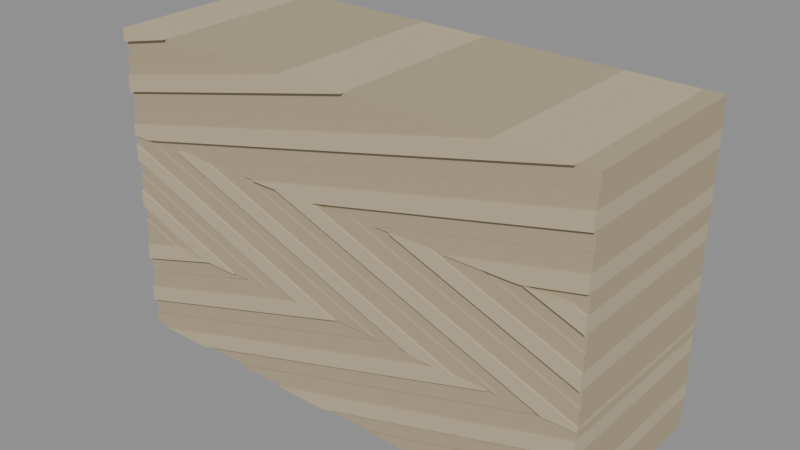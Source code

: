 # Source: cross-bedded-sandstone.blend  (saved by Blender 4.3.34; exported with 4.5.12 LTS)
import bpy
from mathutils import Matrix  # noqa: F401  (used for matrix-valued properties, if any)

bpy.ops.wm.read_factory_settings(use_empty=True)
scene = bpy.context.scene
scene.name = 'Scene'

# ---- collections
col_export = bpy.data.collections.new('EXPORT'); scene.collection.children.link(col_export)

# ---- materials (node trees are filled in below, after node groups)
mat_sandstone_inclined_laminae = bpy.data.materials.new('sandstone-inclined-laminae')
mat_sandstone_inclined_laminae.use_backface_culling = True
mat_sandstone_inclined_laminae.diffuse_color = (0.4452, 0.3663, 0.2384, 1.0)
mat_sandstone_inclined_laminae.roughness = 0.86
mat_subtle_lamina_color_variation = bpy.data.materials.new('subtle-lamina-color-variation')
mat_subtle_lamina_color_variation.use_backface_culling = True
mat_subtle_lamina_color_variation.diffuse_color = (0.5333, 0.4452, 0.2961, 1.0)
mat_subtle_lamina_color_variation.roughness = 0.86

# ---- material node trees
mat_sandstone_inclined_laminae.use_nodes = True; mat_sandstone_inclined_laminae.node_tree.nodes.clear()
_N = mat_sandstone_inclined_laminae.node_tree.nodes; _L = mat_sandstone_inclined_laminae.node_tree.links
n0 = _N.new('ShaderNodeBsdfPrincipled'); n0.name = 'Principled BSDF'; n0.location = (0, 0)
n0.inputs[0].default_value = (0.4452, 0.3663, 0.2384, 1.0)
n0.inputs[2].default_value = 0.86
n1 = _N.new('ShaderNodeOutputMaterial'); n1.name = 'Material Output'; n1.location = (0, 0)
_L.new(n0.outputs[0], n1.inputs[0])
n1.is_active_output = True
mat_subtle_lamina_color_variation.use_nodes = True; mat_subtle_lamina_color_variation.node_tree.nodes.clear()
_N = mat_subtle_lamina_color_variation.node_tree.nodes; _L = mat_subtle_lamina_color_variation.node_tree.links
n0 = _N.new('ShaderNodeBsdfPrincipled'); n0.name = 'Principled BSDF'; n0.location = (0, 0)
n0.inputs[0].default_value = (0.5333, 0.4452, 0.2961, 1.0)
n0.inputs[2].default_value = 0.86
n1 = _N.new('ShaderNodeOutputMaterial'); n1.name = 'Material Output'; n1.location = (0, 0)
_L.new(n0.outputs[0], n1.inputs[0])
n1.is_active_output = True

# ---- meshes
me_three_crossbed_sets_with_physically_truncated_inclined_laminae = bpy.data.meshes.new('three-crossbed-sets-with-physically-truncated-inclined-laminae-')
me_three_crossbed_sets_with_physically_truncated_inclined_laminae.from_pydata([(0.3233, -0.157, 0.0), (0.4, -0.157, 0.0), (0.4, -0.157, 0.023), (0.3233, 0.145, 0.0), (0.4, 0.145, 0.0), (0.4, 0.145, 0.023), (0.2367, -0.154, 0.0), (0.3233, -0.154, 0.0), (0.4, -0.154, 0.023), (0.4, -0.154, 0.049), (0.2367, 0.145, 0.0), (0.3233, 0.145, 0.0), (0.4, 0.145, 0.023), (0.4, 0.145, 0.049), (0.15, -0.16, 0.0), (0.2367, -0.16, 0.0), (0.4, -0.16, 0.049), (0.4, -0.16, 0.075), (0.15, 0.145, 0.0), (0.2367, 0.145, 0.0), (0.4, 0.145, 0.049), (0.4, 0.145, 0.075), (0.06333, -0.157, 0.0), (0.15, -0.157, 0.0), (0.4, -0.157, 0.075), (0.4, -0.157, 0.101), (0.06333, 0.145, 0.0), (0.15, 0.145, 0.0), (0.4, 0.145, 0.075), (0.4, 0.145, 0.101), (-0.02333, -0.154, 0.0), (0.06333, -0.154, 0.0), (0.4, -0.154, 0.101), (0.4, -0.154, 0.127), (-0.02333, 0.145, 0.0), (0.06333, 0.145, 0.0), (0.4, 0.145, 0.101), (0.4, 0.145, 0.127), (-0.11, -0.16, 0.0), (-0.02333, -0.16, 0.0), (0.4, -0.16, 0.127), (0.4, -0.16, 0.153), (-0.11, 0.145, 0.0), (-0.02333, 0.145, 0.0), (0.4, 0.145, 0.127), (0.4, 0.145, 0.153), (-0.1967, -0.157, 0.0), (-0.11, -0.157, 0.0), (0.4, -0.157, 0.153), (0.4, -0.157, 0.165), (0.3533, -0.157, 0.165), (-0.1967, 0.145, 0.0), (-0.11, 0.145, 0.0), (0.4, 0.145, 0.153), (0.4, 0.145, 0.165), (0.3533, 0.145, 0.165), (-0.2833, -0.154, 0.0), (-0.1967, -0.154, 0.0), (0.3533, -0.154, 0.165), (0.2667, -0.154, 0.165), (-0.2833, 0.145, 0.0), (-0.1967, 0.145, 0.0), (0.3533, 0.145, 0.165), (0.2667, 0.145, 0.165), (-0.37, -0.16, 0.0), (-0.2833, -0.16, 0.0), (0.2667, -0.16, 0.165), (0.18, -0.16, 0.165), (-0.37, 0.145, 0.0), (-0.2833, 0.145, 0.0), (0.2667, 0.145, 0.165), (0.18, 0.145, 0.165), (-0.4, -0.157, 0.0), (-0.37, -0.157, 0.0), (0.18, -0.157, 0.165), (0.09333, -0.157, 0.165), (-0.4, -0.157, 0.017), (-0.4, 0.145, 0.0), (-0.37, 0.145, 0.0), (0.18, 0.145, 0.165), (0.09333, 0.145, 0.165), (-0.4, 0.145, 0.017), (0.09333, -0.154, 0.165), (0.006667, -0.154, 0.165), (-0.4, -0.154, 0.043), (-0.4, -0.154, 0.017), (0.09333, 0.145, 0.165), (0.006667, 0.145, 0.165), (-0.4, 0.145, 0.043), (-0.4, 0.145, 0.017), (0.006667, -0.16, 0.165), (-0.08, -0.16, 0.165), (-0.4, -0.16, 0.069), (-0.4, -0.16, 0.043), (0.006667, 0.145, 0.165), (-0.08, 0.145, 0.165), (-0.4, 0.145, 0.069), (-0.4, 0.145, 0.043), (-0.08, -0.157, 0.165), (-0.1667, -0.157, 0.165), (-0.4, -0.157, 0.095), (-0.4, -0.157, 0.069), (-0.08, 0.145, 0.165), (-0.1667, 0.145, 0.165), (-0.4, 0.145, 0.095), (-0.4, 0.145, 0.069), (-0.1667, -0.154, 0.165), (-0.2533, -0.154, 0.165), (-0.4, -0.154, 0.121), (-0.4, -0.154, 0.095), (-0.1667, 0.145, 0.165), (-0.2533, 0.145, 0.165), (-0.4, 0.145, 0.121), (-0.4, 0.145, 0.095), (-0.2533, -0.16, 0.165), (-0.34, -0.16, 0.165), (-0.4, -0.16, 0.147), (-0.4, -0.16, 0.121), (-0.2533, 0.145, 0.165), (-0.34, 0.145, 0.165), (-0.4, 0.145, 0.147), (-0.4, 0.145, 0.121), (-0.34, -0.157, 0.165), (-0.4, -0.157, 0.165), (-0.4, -0.157, 0.147), (-0.34, 0.145, 0.165), (-0.4, 0.145, 0.165), (-0.4, 0.145, 0.147), (-0.4, -0.157, 0.165), (-0.3342, -0.157, 0.165), (-0.4, -0.157, 0.19), (-0.4, 0.145, 0.165), (-0.3342, 0.145, 0.165), (-0.4, 0.145, 0.19), (-0.3342, -0.154, 0.165), (-0.2658, -0.154, 0.165), (-0.4, -0.154, 0.216), (-0.4, -0.154, 0.19), (-0.3342, 0.145, 0.165), (-0.2658, 0.145, 0.165), (-0.4, 0.145, 0.216), (-0.4, 0.145, 0.19), (-0.2658, -0.16, 0.165), (-0.1974, -0.16, 0.165), (-0.4, -0.16, 0.242), (-0.4, -0.16, 0.216), (-0.2658, 0.145, 0.165), (-0.1974, 0.145, 0.165), (-0.4, 0.145, 0.242), (-0.4, 0.145, 0.216), (-0.1974, -0.157, 0.165), (-0.1289, -0.157, 0.165), (-0.4, -0.157, 0.268), (-0.4, -0.157, 0.242), (-0.1974, 0.145, 0.165), (-0.1289, 0.145, 0.165), (-0.4, 0.145, 0.268), (-0.4, 0.145, 0.242), (-0.1289, -0.154, 0.165), (-0.06053, -0.154, 0.165), (-0.4, -0.154, 0.294), (-0.4, -0.154, 0.268), (-0.1289, 0.145, 0.165), (-0.06053, 0.145, 0.165), (-0.4, 0.145, 0.294), (-0.4, 0.145, 0.268), (-0.06053, -0.16, 0.165), (0.007895, -0.16, 0.165), (-0.4, -0.16, 0.32), (-0.4, -0.16, 0.294), (-0.06053, 0.145, 0.165), (0.007895, 0.145, 0.165), (-0.4, 0.145, 0.32), (-0.4, 0.145, 0.294), (0.007895, -0.157, 0.165), (0.07632, -0.157, 0.165), (-0.3711, -0.157, 0.335), (-0.4, -0.157, 0.335), (-0.4, -0.157, 0.32), (0.007895, 0.145, 0.165), (0.07632, 0.145, 0.165), (-0.3711, 0.145, 0.335), (-0.4, 0.145, 0.335), (-0.4, 0.145, 0.32), (0.07632, -0.154, 0.165), (0.1447, -0.154, 0.165), (-0.3026, -0.154, 0.335), (-0.3711, -0.154, 0.335), (0.07632, 0.145, 0.165), (0.1447, 0.145, 0.165), (-0.3026, 0.145, 0.335), (-0.3711, 0.145, 0.335), (0.1447, -0.16, 0.165), (0.2132, -0.16, 0.165), (-0.2342, -0.16, 0.335), (-0.3026, -0.16, 0.335), (0.1447, 0.145, 0.165), (0.2132, 0.145, 0.165), (-0.2342, 0.145, 0.335), (-0.3026, 0.145, 0.335), (0.2132, -0.157, 0.165), (0.2816, -0.157, 0.165), (-0.1658, -0.157, 0.335), (-0.2342, -0.157, 0.335), (0.2132, 0.145, 0.165), (0.2816, 0.145, 0.165), (-0.1658, 0.145, 0.335), (-0.2342, 0.145, 0.335), (0.2816, -0.154, 0.165), (0.35, -0.154, 0.165), (-0.09737, -0.154, 0.335), (-0.1658, -0.154, 0.335), (0.2816, 0.145, 0.165), (0.35, 0.145, 0.165), (-0.09737, 0.145, 0.335), (-0.1658, 0.145, 0.335), (0.35, -0.16, 0.165), (0.4, -0.16, 0.165), (0.4, -0.16, 0.172), (-0.02895, -0.16, 0.335), (-0.09737, -0.16, 0.335), (0.35, 0.145, 0.165), (0.4, 0.145, 0.165), (0.4, 0.145, 0.172), (-0.02895, 0.145, 0.335), (-0.09737, 0.145, 0.335), (0.4, -0.157, 0.172), (0.4, -0.157, 0.198), (0.03947, -0.157, 0.335), (-0.02895, -0.157, 0.335), (0.4, 0.145, 0.172), (0.4, 0.145, 0.198), (0.03947, 0.145, 0.335), (-0.02895, 0.145, 0.335), (0.4, -0.154, 0.198), (0.4, -0.154, 0.224), (0.1079, -0.154, 0.335), (0.03947, -0.154, 0.335), (0.4, 0.145, 0.198), (0.4, 0.145, 0.224), (0.1079, 0.145, 0.335), (0.03947, 0.145, 0.335), (0.4, -0.16, 0.224), (0.4, -0.16, 0.25), (0.1763, -0.16, 0.335), (0.1079, -0.16, 0.335), (0.4, 0.145, 0.224), (0.4, 0.145, 0.25), (0.1763, 0.145, 0.335), (0.1079, 0.145, 0.335), (0.4, -0.157, 0.25), (0.4, -0.157, 0.276), (0.2447, -0.157, 0.335), (0.1763, -0.157, 0.335), (0.4, 0.145, 0.25), (0.4, 0.145, 0.276), (0.2447, 0.145, 0.335), (0.1763, 0.145, 0.335), (0.4, -0.154, 0.276), (0.4, -0.154, 0.302), (0.3132, -0.154, 0.335), (0.2447, -0.154, 0.335), (0.4, 0.145, 0.276), (0.4, 0.145, 0.302), (0.3132, 0.145, 0.335), (0.2447, 0.145, 0.335), (0.4, -0.16, 0.302), (0.4, -0.16, 0.328), (0.3816, -0.16, 0.335), (0.3132, -0.16, 0.335), (0.4, 0.145, 0.302), (0.4, 0.145, 0.328), (0.3816, 0.145, 0.335), (0.3132, 0.145, 0.335), (0.4, -0.157, 0.328), (0.4, -0.157, 0.335), (0.3816, -0.157, 0.335), (0.4, 0.145, 0.328), (0.4, 0.145, 0.335), (0.3816, 0.145, 0.335), (0.3087, -0.154, 0.335), (0.4, -0.154, 0.335), (0.4, -0.154, 0.356), (0.3087, 0.145, 0.335), (0.4, 0.145, 0.335), (0.4, 0.145, 0.356), (0.1957, -0.16, 0.335), (0.3087, -0.16, 0.335), (0.4, -0.16, 0.356), (0.4, -0.16, 0.382), (0.1957, 0.145, 0.335), (0.3087, 0.145, 0.335), (0.4, 0.145, 0.356), (0.4, 0.145, 0.382), (0.08261, -0.157, 0.335), (0.1957, -0.157, 0.335), (0.4, -0.157, 0.382), (0.4, -0.157, 0.408), (0.08261, 0.145, 0.335), (0.1957, 0.145, 0.335), (0.4, 0.145, 0.382), (0.4, 0.145, 0.408), (-0.03043, -0.154, 0.335), (0.08261, -0.154, 0.335), (0.4, -0.154, 0.408), (0.4, -0.154, 0.434), (-0.03043, 0.145, 0.335), (0.08261, 0.145, 0.335), (0.4, 0.145, 0.408), (0.4, 0.145, 0.434), (-0.1435, -0.16, 0.335), (-0.03043, -0.16, 0.335), (0.4, -0.16, 0.434), (0.4, -0.16, 0.46), (-0.1435, 0.145, 0.335), (-0.03043, 0.145, 0.335), (0.4, 0.145, 0.434), (0.4, 0.145, 0.46), (-0.2565, -0.157, 0.335), (-0.1435, -0.157, 0.335), (0.4, -0.157, 0.46), (0.4, -0.157, 0.486), (-0.2565, 0.145, 0.335), (-0.1435, 0.145, 0.335), (0.4, 0.145, 0.46), (0.4, 0.145, 0.486), (-0.3696, -0.154, 0.335), (-0.2565, -0.154, 0.335), (0.4, -0.154, 0.486), (0.4, -0.154, 0.505), (0.3696, -0.154, 0.505), (-0.3696, 0.145, 0.335), (-0.2565, 0.145, 0.335), (0.4, 0.145, 0.486), (0.4, 0.145, 0.505), (0.3696, 0.145, 0.505), (-0.4, -0.16, 0.335), (-0.3696, -0.16, 0.335), (0.3696, -0.16, 0.505), (0.2565, -0.16, 0.505), (-0.4, -0.16, 0.354), (-0.4, 0.145, 0.335), (-0.3696, 0.145, 0.335), (0.3696, 0.145, 0.505), (0.2565, 0.145, 0.505), (-0.4, 0.145, 0.354), (0.2565, -0.157, 0.505), (0.1435, -0.157, 0.505), (-0.4, -0.157, 0.38), (-0.4, -0.157, 0.354), (0.2565, 0.145, 0.505), (0.1435, 0.145, 0.505), (-0.4, 0.145, 0.38), (-0.4, 0.145, 0.354), (0.1435, -0.154, 0.505), (0.03043, -0.154, 0.505), (-0.4, -0.154, 0.406), (-0.4, -0.154, 0.38), (0.1435, 0.145, 0.505), (0.03043, 0.145, 0.505), (-0.4, 0.145, 0.406), (-0.4, 0.145, 0.38), (0.03043, -0.16, 0.505), (-0.08261, -0.16, 0.505), (-0.4, -0.16, 0.432), (-0.4, -0.16, 0.406), (0.03043, 0.145, 0.505), (-0.08261, 0.145, 0.505), (-0.4, 0.145, 0.432), (-0.4, 0.145, 0.406), (-0.08261, -0.157, 0.505), (-0.1957, -0.157, 0.505), (-0.4, -0.157, 0.458), (-0.4, -0.157, 0.432), (-0.08261, 0.145, 0.505), (-0.1957, 0.145, 0.505), (-0.4, 0.145, 0.458), (-0.4, 0.145, 0.432), (-0.1957, -0.154, 0.505), (-0.3087, -0.154, 0.505), (-0.4, -0.154, 0.484), (-0.4, -0.154, 0.458), (-0.1957, 0.145, 0.505), (-0.3087, 0.145, 0.505), (-0.4, 0.145, 0.484), (-0.4, 0.145, 0.458), (-0.3087, -0.16, 0.505), (-0.4, -0.16, 0.505), (-0.4, -0.16, 0.484), (-0.3087, 0.145, 0.505), (-0.4, 0.145, 0.505), (-0.4, 0.145, 0.484)], [], [(0, 1, 2), (5, 4, 3), (0, 3, 4, 1), (1, 4, 5, 2), (2, 5, 3, 0), (6, 7, 8, 9), (13, 12, 11, 10), (6, 10, 11, 7), (7, 11, 12, 8), (8, 12, 13, 9), (9, 13, 10, 6), (14, 15, 16, 17), (21, 20, 19, 18), (14, 18, 19, 15), (15, 19, 20, 16), (16, 20, 21, 17), (17, 21, 18, 14), (22, 23, 24, 25), (29, 28, 27, 26), (22, 26, 27, 23), (23, 27, 28, 24), (24, 28, 29, 25), (25, 29, 26, 22), (30, 31, 32, 33), (37, 36, 35, 34), (30, 34, 35, 31), (31, 35, 36, 32), (32, 36, 37, 33), (33, 37, 34, 30), (38, 39, 40, 41), (45, 44, 43, 42), (38, 42, 43, 39), (39, 43, 44, 40), (40, 44, 45, 41), (41, 45, 42, 38), (46, 47, 48, 49, 50), (55, 54, 53, 52, 51), (46, 51, 52, 47), (47, 52, 53, 48), (48, 53, 54, 49), (49, 54, 55, 50), (50, 55, 51, 46), (56, 57, 58, 59), (63, 62, 61, 60), (56, 60, 61, 57), (57, 61, 62, 58), (58, 62, 63, 59), (59, 63, 60, 56), (64, 65, 66, 67), (71, 70, 69, 68), (64, 68, 69, 65), (65, 69, 70, 66), (66, 70, 71, 67), (67, 71, 68, 64), (72, 73, 74, 75, 76), (81, 80, 79, 78, 77), (72, 77, 78, 73), (73, 78, 79, 74), (74, 79, 80, 75), (75, 80, 81, 76), (76, 81, 77, 72), (82, 83, 84, 85), (89, 88, 87, 86), (82, 86, 87, 83), (83, 87, 88, 84), (84, 88, 89, 85), (85, 89, 86, 82), (90, 91, 92, 93), (97, 96, 95, 94), (90, 94, 95, 91), (91, 95, 96, 92), (92, 96, 97, 93), (93, 97, 94, 90), (98, 99, 100, 101), (105, 104, 103, 102), (98, 102, 103, 99), (99, 103, 104, 100), (100, 104, 105, 101), (101, 105, 102, 98), (106, 107, 108, 109), (113, 112, 111, 110), (106, 110, 111, 107), (107, 111, 112, 108), (108, 112, 113, 109), (109, 113, 110, 106), (114, 115, 116, 117), (121, 120, 119, 118), (114, 118, 119, 115), (115, 119, 120, 116), (116, 120, 121, 117), (117, 121, 118, 114), (122, 123, 124), (127, 126, 125), (122, 125, 126, 123), (123, 126, 127, 124), (124, 127, 125, 122), (128, 129, 130), (133, 132, 131), (128, 131, 132, 129), (129, 132, 133, 130), (130, 133, 131, 128), (134, 135, 136, 137), (141, 140, 139, 138), (134, 138, 139, 135), (135, 139, 140, 136), (136, 140, 141, 137), (137, 141, 138, 134), (142, 143, 144, 145), (149, 148, 147, 146), (142, 146, 147, 143), (143, 147, 148, 144), (144, 148, 149, 145), (145, 149, 146, 142), (150, 151, 152, 153), (157, 156, 155, 154), (150, 154, 155, 151), (151, 155, 156, 152), (152, 156, 157, 153), (153, 157, 154, 150), (158, 159, 160, 161), (165, 164, 163, 162), (158, 162, 163, 159), (159, 163, 164, 160), (160, 164, 165, 161), (161, 165, 162, 158), (166, 167, 168, 169), (173, 172, 171, 170), (166, 170, 171, 167), (167, 171, 172, 168), (168, 172, 173, 169), (169, 173, 170, 166), (174, 175, 176, 177, 178), (183, 182, 181, 180, 179), (174, 179, 180, 175), (175, 180, 181, 176), (176, 181, 182, 177), (177, 182, 183, 178), (178, 183, 179, 174), (184, 185, 186, 187), (191, 190, 189, 188), (184, 188, 189, 185), (185, 189, 190, 186), (186, 190, 191, 187), (187, 191, 188, 184), (192, 193, 194, 195), (199, 198, 197, 196), (192, 196, 197, 193), (193, 197, 198, 194), (194, 198, 199, 195), (195, 199, 196, 192), (200, 201, 202, 203), (207, 206, 205, 204), (200, 204, 205, 201), (201, 205, 206, 202), (202, 206, 207, 203), (203, 207, 204, 200), (208, 209, 210, 211), (215, 214, 213, 212), (208, 212, 213, 209), (209, 213, 214, 210), (210, 214, 215, 211), (211, 215, 212, 208), (216, 217, 218, 219, 220), (225, 224, 223, 222, 221), (216, 221, 222, 217), (217, 222, 223, 218), (218, 223, 224, 219), (219, 224, 225, 220), (220, 225, 221, 216), (226, 227, 228, 229), (233, 232, 231, 230), (226, 230, 231, 227), (227, 231, 232, 228), (228, 232, 233, 229), (229, 233, 230, 226), (234, 235, 236, 237), (241, 240, 239, 238), (234, 238, 239, 235), (235, 239, 240, 236), (236, 240, 241, 237), (237, 241, 238, 234), (242, 243, 244, 245), (249, 248, 247, 246), (242, 246, 247, 243), (243, 247, 248, 244), (244, 248, 249, 245), (245, 249, 246, 242), (250, 251, 252, 253), (257, 256, 255, 254), (250, 254, 255, 251), (251, 255, 256, 252), (252, 256, 257, 253), (253, 257, 254, 250), (258, 259, 260, 261), (265, 264, 263, 262), (258, 262, 263, 259), (259, 263, 264, 260), (260, 264, 265, 261), (261, 265, 262, 258), (266, 267, 268, 269), (273, 272, 271, 270), (266, 270, 271, 267), (267, 271, 272, 268), (268, 272, 273, 269), (269, 273, 270, 266), (274, 275, 276), (279, 278, 277), (274, 277, 278, 275), (275, 278, 279, 276), (276, 279, 277, 274), (280, 281, 282), (285, 284, 283), (280, 283, 284, 281), (281, 284, 285, 282), (282, 285, 283, 280), (286, 287, 288, 289), (293, 292, 291, 290), (286, 290, 291, 287), (287, 291, 292, 288), (288, 292, 293, 289), (289, 293, 290, 286), (294, 295, 296, 297), (301, 300, 299, 298), (294, 298, 299, 295), (295, 299, 300, 296), (296, 300, 301, 297), (297, 301, 298, 294), (302, 303, 304, 305), (309, 308, 307, 306), (302, 306, 307, 303), (303, 307, 308, 304), (304, 308, 309, 305), (305, 309, 306, 302), (310, 311, 312, 313), (317, 316, 315, 314), (310, 314, 315, 311), (311, 315, 316, 312), (312, 316, 317, 313), (313, 317, 314, 310), (318, 319, 320, 321), (325, 324, 323, 322), (318, 322, 323, 319), (319, 323, 324, 320), (320, 324, 325, 321), (321, 325, 322, 318), (326, 327, 328, 329, 330), (335, 334, 333, 332, 331), (326, 331, 332, 327), (327, 332, 333, 328), (328, 333, 334, 329), (329, 334, 335, 330), (330, 335, 331, 326), (336, 337, 338, 339, 340), (345, 344, 343, 342, 341), (336, 341, 342, 337), (337, 342, 343, 338), (338, 343, 344, 339), (339, 344, 345, 340), (340, 345, 341, 336), (346, 347, 348, 349), (353, 352, 351, 350), (346, 350, 351, 347), (347, 351, 352, 348), (348, 352, 353, 349), (349, 353, 350, 346), (354, 355, 356, 357), (361, 360, 359, 358), (354, 358, 359, 355), (355, 359, 360, 356), (356, 360, 361, 357), (357, 361, 358, 354), (362, 363, 364, 365), (369, 368, 367, 366), (362, 366, 367, 363), (363, 367, 368, 364), (364, 368, 369, 365), (365, 369, 366, 362), (370, 371, 372, 373), (377, 376, 375, 374), (370, 374, 375, 371), (371, 375, 376, 372), (372, 376, 377, 373), (373, 377, 374, 370), (378, 379, 380, 381), (385, 384, 383, 382), (378, 382, 383, 379), (379, 383, 384, 380), (380, 384, 385, 381), (381, 385, 382, 378), (386, 387, 388), (391, 390, 389), (386, 389, 390, 387), (387, 390, 391, 388), (388, 391, 389, 386)])
me_three_crossbed_sets_with_physically_truncated_inclined_laminae.polygons.foreach_set('material_index', [0, 0, 0, 0, 0, 0, 0, 0, 0, 0, 0, 1, 1, 1, 1, 1, 1, 0, 0, 0, 0, 0, 0, 0, 0, 0, 0, 0, 0, 1, 1, 1, 1, 1, 1, 0, 0, 0, 0, 0, 0, 0, 0, 0, 0, 0, 0, 0, 1, 1, 1, 1, 1, 1, 0, 0, 0, 0, 0, 0, 0, 0, 0, 0, 0, 0, 0, 1, 1, 1, 1, 1, 1, 0, 0, 0, 0, 0, 0, 0, 0, 0, 0, 0, 0, 1, 1, 1, 1, 1, 1, 0, 0, 0, 0, 0, 0, 0, 0, 0, 0, 0, 0, 0, 0, 0, 0, 1, 1, 1, 1, 1, 1, 0, 0, 0, 0, 0, 0, 0, 0, 0, 0, 0, 0, 1, 1, 1, 1, 1, 1, 0, 0, 0, 0, 0, 0, 0, 0, 0, 0, 0, 0, 0, 1, 1, 1, 1, 1, 1, 0, 0, 0, 0, 0, 0, 0, 0, 0, 0, 0, 0, 1, 1, 1, 1, 1, 1, 1, 0, 0, 0, 0, 0, 0, 0, 0, 0, 0, 0, 0, 1, 1, 1, 1, 1, 1, 0, 0, 0, 0, 0, 0, 0, 0, 0, 0, 0, 0, 1, 1, 1, 1, 1, 1, 0, 0, 0, 0, 0, 0, 0, 0, 0, 0, 1, 1, 1, 1, 1, 1, 0, 0, 0, 0, 0, 0, 0, 0, 0, 0, 0, 0, 1, 1, 1, 1, 1, 1, 0, 0, 0, 0, 0, 0, 0, 0, 0, 0, 0, 0, 0, 1, 1, 1, 1, 1, 1, 1, 0, 0, 0, 0, 0, 0, 0, 0, 0, 0, 0, 0, 1, 1, 1, 1, 1, 1, 0, 0, 0, 0, 0, 0, 0, 0, 0, 0, 0, 0, 1, 1, 1, 1, 1])
me_three_crossbed_sets_with_physically_truncated_inclined_laminae.materials.append(mat_sandstone_inclined_laminae)
me_three_crossbed_sets_with_physically_truncated_inclined_laminae.materials.append(mat_subtle_lamina_color_variation)
me_three_crossbed_sets_with_physically_truncated_inclined_laminae.update()

# ---- objects
ob_cross_bedded_sandstone = bpy.data.objects.new('cross-bedded-sandstone', None)
ob_three_crossbed_sets_with_physically_truncated_inclined_laminae = bpy.data.objects.new('three-crossbed-sets-with-physically-truncated-inclined-laminae', me_three_crossbed_sets_with_physically_truncated_inclined_laminae)

# ---- transforms, parenting, visibility, modifiers, constraints
ob_cross_bedded_sandstone.location = (0.0, 0.0, 0.0)
ob_three_crossbed_sets_with_physically_truncated_inclined_laminae.parent = ob_cross_bedded_sandstone
ob_three_crossbed_sets_with_physically_truncated_inclined_laminae.location = (0.0, 0.0, 0.0)

# ---- collection membership
col_export.objects.link(ob_cross_bedded_sandstone)
col_export.objects.link(ob_three_crossbed_sets_with_physically_truncated_inclined_laminae)

# ---- scene / render settings (as saved in the file)
scene.frame_start = 1; scene.frame_end = 250; scene.frame_set(1)
scene.render.engine = 'BLENDER_EEVEE_NEXT'
bpy.context.view_layer.update()

# ---- added for rendering (the .blend has no active camera and no usable light): camera, sun + grey world if the file has none
cam_auto = bpy.data.cameras.new('AutoCamera')
cam_auto.lens = 50.0
cam_auto.sensor_width = 36.0
cam_auto.clip_end = 1000.0
ob_auto_camera = bpy.data.objects.new('AutoCamera', cam_auto)
scene.collection.objects.link(ob_auto_camera)
ob_auto_camera.location = (0.91968, -1.11112, 0.988244)
ob_auto_camera.rotation_euler = (1.09748, -7.21219e-08, 0.694738)
scene.camera = ob_auto_camera
light_auto_sun = bpy.data.lights.new('AutoSun', 'SUN')
light_auto_sun.energy = 3.0
light_auto_sun.angle = 0.0523599
ob_auto_sun = bpy.data.objects.new('AutoSun', light_auto_sun)
scene.collection.objects.link(ob_auto_sun)
ob_auto_sun.rotation_euler = (0.872665, 0.174533, 0.523599)
if scene.world is None:
    world_auto = bpy.data.worlds.new('AutoWorld')
    world_auto.color = (0.3, 0.3, 0.3)
    scene.world = world_auto
bpy.context.view_layer.update()
